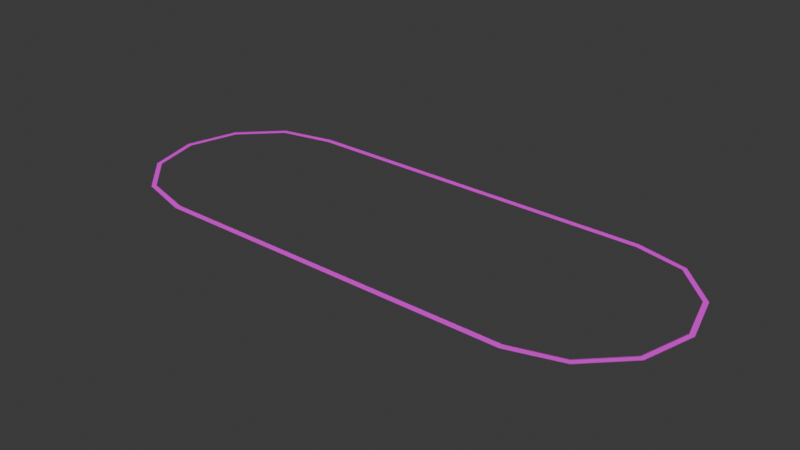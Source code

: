 # Source: highbank-superspeedway.blend  (saved by Blender 5.2.44; exported with 4.5.12 LTS)
import bpy
from mathutils import Matrix  # noqa: F401  (used for matrix-valued properties, if any)

bpy.ops.wm.read_factory_settings(use_empty=True)
scene = bpy.context.scene
scene.name = 'Scene'

# ---- collections
col_collection = bpy.data.collections.new('Collection'); scene.collection.children.link(col_collection)

# ---- images (referenced by path relative to the original .blend; pixels are not part of the script)
import os
ASSET_DIR = os.environ.get("B2B_ASSET_DIR", "")  # directory of the original .blend (textures are referenced by path, not embedded)
HERE = os.path.dirname(os.path.abspath(__file__))  # packed textures are extracted next to this script under _unpacked/

def load_image(name, relpath, width, height, colorspace="sRGB"):
    """Load a texture the original file referenced (path relative to the .blend, or extracted next to this script)."""
    p = next((c for c in (os.path.join(HERE, relpath), os.path.join(ASSET_DIR, relpath)) if relpath and os.path.exists(c)), "")
    if p:
        img = bpy.data.images.load(p, check_existing=True)
        img.name = name
    else:  # same state as the original file: an image datablock whose file is absent (Cycles renders it pink)
        img = bpy.data.images.new(name, width, height)
        img.source = "FILE"
        img.filepath = "//" + (relpath or name)
    img.colorspace_settings.name = colorspace
    return img
img_highbank_superspeedway_asphalt = load_image('highbank-superspeedway_asphalt', 'highbank-superspeedway_asphalt.png', 1024, 1024, 'sRGB')
img_highbank_superspeedway_barrier_stripe = load_image('highbank-superspeedway_barrier_stripe', 'highbank-superspeedway_barrier_stripe.png', 1024, 1024, 'sRGB')

# ---- materials (node trees are filled in below, after node groups)
mat_highbank_superspeedway_road_mat = bpy.data.materials.new('highbank-superspeedway_road_mat')
mat_highbank_superspeedway_barrier_mat = bpy.data.materials.new('highbank-superspeedway_barrier_mat')

# ---- material node trees
mat_highbank_superspeedway_road_mat.use_nodes = True; mat_highbank_superspeedway_road_mat.node_tree.nodes.clear()
_N = mat_highbank_superspeedway_road_mat.node_tree.nodes; _L = mat_highbank_superspeedway_road_mat.node_tree.links
n0 = _N.new('ShaderNodeBsdfPrincipled'); n0.name = 'Principled BSDF'; n0.location = (-200, 100)
n0.inputs[2].default_value = 0.8
n0.inputs[10].default_value = 0.005
n1 = _N.new('ShaderNodeOutputMaterial'); n1.name = 'Material Output'; n1.location = (200, 100)
n2 = _N.new('ShaderNodeTexImage'); n2.name = 'Image Texture'; n2.location = (0, 0)
n2.image = img_highbank_superspeedway_asphalt
_L.new(n0.outputs[0], n1.inputs[0])
_L.new(n2.outputs[0], n0.inputs[0])
n1.is_active_output = True
mat_highbank_superspeedway_barrier_mat.use_nodes = True; mat_highbank_superspeedway_barrier_mat.node_tree.nodes.clear()
_N = mat_highbank_superspeedway_barrier_mat.node_tree.nodes; _L = mat_highbank_superspeedway_barrier_mat.node_tree.links
n0 = _N.new('ShaderNodeBsdfPrincipled'); n0.name = 'Principled BSDF'; n0.location = (-200, 100)
n0.inputs[2].default_value = 0.6
n0.inputs[10].default_value = 0.005
n1 = _N.new('ShaderNodeOutputMaterial'); n1.name = 'Material Output'; n1.location = (200, 100)
n2 = _N.new('ShaderNodeTexImage'); n2.name = 'Image Texture'; n2.location = (0, 0)
n2.image = img_highbank_superspeedway_barrier_stripe
_L.new(n0.outputs[0], n1.inputs[0])
_L.new(n2.outputs[0], n0.inputs[0])
n1.is_active_output = True

# ---- world
world_world = bpy.data.worlds.new('World'); scene.world = world_world
world_world.use_nodes = True; world_world.node_tree.nodes.clear()
_N = world_world.node_tree.nodes; _L = world_world.node_tree.links
n0 = _N.new('ShaderNodeOutputWorld'); n0.name = 'World Output'; n0.location = (200, 100)
n1 = _N.new('ShaderNodeBackground'); n1.name = 'Background'; n1.location = (-200, 100)
n1.inputs[0].default_value = (0.05088, 0.05088, 0.05088, 1.0)
_L.new(n1.outputs[0], n0.inputs[0])
n0.is_active_output = True
world_world.color = (0.05088, 0.05088, 0.05088)
world_world.sun_shadow_jitter_overblur = 0.0

# ---- meshes
me_highbank_superspeedway_road_mesh = bpy.data.meshes.new('highbank-superspeedway_road_mesh')
me_highbank_superspeedway_road_mesh.from_pydata([(534.8, 308.0, 0.0), (534.2, 292.0, 0.0), (-534.8, 308.0, 0.0), (-534.2, 292.0, 0.0), (-688.0, 265.9, 3.756), (-681.0, 253.7, 3.756), (-800.4, 153.5, 3.756), (-788.2, 146.5, 3.756), (-841.6, 0.0, 3.756), (-827.4, 0.0, 3.756), (-800.4, -153.5, 3.756), (-788.2, -146.5, 3.756), (-688.0, -265.9, 3.756), (-681.0, -253.7, 3.756), (-534.8, -308.0, 0.0), (-534.2, -292.0, 0.0), (534.8, -308.0, 0.0), (534.2, -292.0, 0.0), (688.0, -265.9, 3.756), (681.0, -253.7, 3.756), (800.4, -153.5, 3.756), (788.2, -146.5, 3.756), (841.6, -3.674e-14, 3.756), (827.4, -3.674e-14, 3.756), (800.4, 153.5, 3.756), (788.2, 146.5, 3.756), (688.0, 265.9, 3.756), (681.0, 253.7, 3.756)], [], [(0, 2, 3, 1), (2, 4, 5, 3), (4, 6, 7, 5), (6, 8, 9, 7), (8, 10, 11, 9), (10, 12, 13, 11), (12, 14, 15, 13), (14, 16, 17, 15), (16, 18, 19, 17), (18, 20, 21, 19), (20, 22, 23, 21), (22, 24, 25, 23), (24, 26, 27, 25), (26, 0, 1, 27)])
_uv = me_highbank_superspeedway_road_mesh.uv_layers.new(name='UVMap')
_uv.uv.foreach_set('vector', [0.0, 0.0, 0.0, 133.6, 1.0, 133.6, 1.0, 0.0, 0.0, 133.6, 0.0, 153.0, 1.0, 153.0, 1.0, 133.6, 0.0, 153.0, 0.0, 172.4, 1.0, 172.4, 1.0, 153.0, 0.0, 172.4, 0.0, 191.9, 1.0, 191.9, 1.0, 172.4, 0.0, 191.9, 0.0, 211.3, 1.0, 211.3, 1.0, 191.9, 0.0, 211.3, 0.0, 230.7, 1.0, 230.7, 1.0, 211.3, 0.0, 230.7, 0.0, 250.1, 1.0, 250.1, 1.0, 230.7, 0.0, 250.1, 0.0, 383.7, 1.0, 383.7, 1.0, 250.1, 0.0, 383.7, 0.0, 403.1, 1.0, 403.1, 1.0, 383.7, 0.0, 403.1, 0.0, 422.5, 1.0, 422.5, 1.0, 403.1, 0.0, 422.5, 0.0, 442.0, 1.0, 442.0, 1.0, 422.5, 0.0, 442.0, 0.0, 461.4, 1.0, 461.4, 1.0, 442.0, 0.0, 461.4, 0.0, 480.8, 1.0, 480.8, 1.0, 461.4, 0.0, 480.8, 0.0, 500.2, 1.0, 500.2, 1.0, 480.8])
me_highbank_superspeedway_road_mesh.materials.append(mat_highbank_superspeedway_road_mat)
me_highbank_superspeedway_road_mesh.update()
me_highbank_superspeedway_barrier_left_mesh = bpy.data.meshes.new('highbank-superspeedway_barrier_left_mesh')
me_highbank_superspeedway_barrier_left_mesh.from_pydata([(534.8, 308.4, 0.0), (534.8, 308.4, 0.5), (-534.8, 308.4, 0.0), (-534.8, 308.4, 0.5), (-688.7, 267.1, 3.756), (-688.7, 267.1, 4.256), (-801.6, 154.2, 3.756), (-801.6, 154.2, 4.256), (-842.9, 0.0, 3.756), (-842.9, 0.0, 4.256), (-801.6, -154.2, 3.756), (-801.6, -154.2, 4.256), (-688.7, -267.1, 3.756), (-688.7, -267.1, 4.256), (-534.8, -308.4, 0.0), (-534.8, -308.4, 0.5), (534.8, -308.4, 0.0), (534.8, -308.4, 0.5), (688.7, -267.1, 3.756), (688.7, -267.1, 4.256), (801.6, -154.2, 3.756), (801.6, -154.2, 4.256), (842.9, -3.674e-14, 3.756), (842.9, -3.674e-14, 4.256), (801.6, 154.2, 3.756), (801.6, 154.2, 4.256), (688.7, 267.1, 3.756), (688.7, 267.1, 4.256)], [], [(0, 2, 3, 1), (2, 4, 5, 3), (4, 6, 7, 5), (6, 8, 9, 7), (8, 10, 11, 9), (10, 12, 13, 11), (12, 14, 15, 13), (14, 16, 17, 15), (16, 18, 19, 17), (18, 20, 21, 19), (20, 22, 23, 21), (22, 24, 25, 23), (24, 26, 27, 25), (26, 0, 1, 27)])
me_highbank_superspeedway_barrier_left_mesh.materials.append(mat_highbank_superspeedway_barrier_mat)
me_highbank_superspeedway_barrier_left_mesh.update()
me_highbank_superspeedway_barrier_right_mesh = bpy.data.meshes.new('highbank-superspeedway_barrier_right_mesh')
me_highbank_superspeedway_barrier_right_mesh.from_pydata([(534.2, 291.6, 0.0), (534.2, 291.6, 0.5), (-534.2, 291.6, 0.0), (-534.2, 291.6, 0.5), (-680.3, 252.5, 3.756), (-680.3, 252.5, 4.256), (-787.0, 145.8, 3.756), (-787.0, 145.8, 4.256), (-826.1, 0.0, 3.756), (-826.1, 0.0, 4.256), (-787.0, -145.8, 3.756), (-787.0, -145.8, 4.256), (-680.3, -252.5, 3.756), (-680.3, -252.5, 4.256), (-534.2, -291.6, 0.0), (-534.2, -291.6, 0.5), (534.2, -291.6, 0.0), (534.2, -291.6, 0.5), (680.3, -252.5, 3.756), (680.3, -252.5, 4.256), (787.0, -145.8, 3.756), (787.0, -145.8, 4.256), (826.1, -3.674e-14, 3.756), (826.1, -3.674e-14, 4.256), (787.0, 145.8, 3.756), (787.0, 145.8, 4.256), (680.3, 252.5, 3.756), (680.3, 252.5, 4.256)], [], [(0, 2, 3, 1), (2, 4, 5, 3), (4, 6, 7, 5), (6, 8, 9, 7), (8, 10, 11, 9), (10, 12, 13, 11), (12, 14, 15, 13), (14, 16, 17, 15), (16, 18, 19, 17), (18, 20, 21, 19), (20, 22, 23, 21), (22, 24, 25, 23), (24, 26, 27, 25), (26, 0, 1, 27)])
me_highbank_superspeedway_barrier_right_mesh.materials.append(mat_highbank_superspeedway_barrier_mat)
me_highbank_superspeedway_barrier_right_mesh.update()

# ---- objects
ob_highbank_superspeedway_road = bpy.data.objects.new('highbank-superspeedway_road', me_highbank_superspeedway_road_mesh)
ob_highbank_superspeedway_barrier_left = bpy.data.objects.new('highbank-superspeedway_barrier_left', me_highbank_superspeedway_barrier_left_mesh)
ob_highbank_superspeedway_barrier_right = bpy.data.objects.new('highbank-superspeedway_barrier_right', me_highbank_superspeedway_barrier_right_mesh)

# ---- transforms, parenting, visibility, modifiers, constraints
ob_highbank_superspeedway_road.location = (0.0, 0.0, 0.0)
ob_highbank_superspeedway_barrier_left.location = (0.0, 0.0, 0.0)
ob_highbank_superspeedway_barrier_right.location = (0.0, 0.0, 0.0)

# ---- collection membership
scene.collection.objects.link(ob_highbank_superspeedway_road)
scene.collection.objects.link(ob_highbank_superspeedway_barrier_left)
scene.collection.objects.link(ob_highbank_superspeedway_barrier_right)

# ---- scene / render settings (as saved in the file)
scene.frame_start = 1; scene.frame_end = 250; scene.frame_set(1)
scene.render.engine = 'BLENDER_EEVEE_NEXT'
scene.render.bake_bias = 0.0
scene.render.bake_samples = 0
scene.render.compositor_device = 'GPU'
scene.eevee.use_volume_custom_range = False
scene.eevee.fast_gi_thickness_near = 0.1
scene.eevee.fast_gi_thickness_far = 0.0
scene.eevee.ray_tracing_options.screen_trace_thickness = 0.1
bpy.context.view_layer.update()

# ---- added for rendering (the .blend has no active camera and no usable light): camera, sun
cam_auto = bpy.data.cameras.new('AutoCamera')
cam_auto.lens = 50.0
cam_auto.sensor_width = 36.0
cam_auto.clip_end = 29148.1
ob_auto_camera = bpy.data.objects.new('AutoCamera', cam_auto)
scene.collection.objects.link(ob_auto_camera)
ob_auto_camera.location = (1660.87, -1993.04, 1330.82)
ob_auto_camera.rotation_euler = (1.09748, -7.21219e-08, 0.694738)
scene.camera = ob_auto_camera
light_auto_sun = bpy.data.lights.new('AutoSun', 'SUN')
light_auto_sun.energy = 3.0
light_auto_sun.angle = 0.0523599
ob_auto_sun = bpy.data.objects.new('AutoSun', light_auto_sun)
scene.collection.objects.link(ob_auto_sun)
ob_auto_sun.rotation_euler = (0.872665, 0.174533, 0.523599)
bpy.context.view_layer.update()
